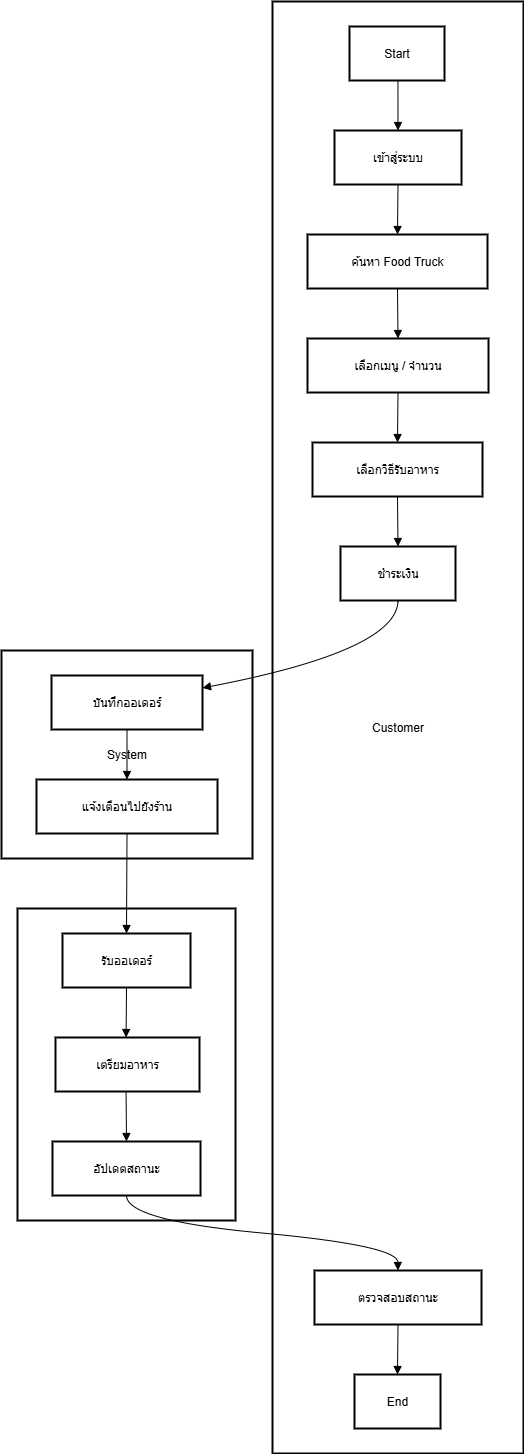

The diagram above was exported from draw.io. Its source (the exported page's mxGraphModel, read from the mxfile embedded in the PNG):
<mxGraphModel dx="1426" dy="751" grid="1" gridSize="10" guides="1" tooltips="1" connect="1" arrows="1" fold="1" page="1" pageScale="1" pageWidth="827" pageHeight="1169" math="0" shadow="0">
  <root>
    <mxCell id="0" />
    <mxCell id="1" parent="0" />
    <mxCell id="PjvWrbladXYVUFwkSkC9-54" value="Staff" style="whiteSpace=wrap;strokeWidth=2;" vertex="1" parent="1">
      <mxGeometry x="36" y="1797" width="218" height="312" as="geometry" />
    </mxCell>
    <mxCell id="PjvWrbladXYVUFwkSkC9-55" value="System" style="whiteSpace=wrap;strokeWidth=2;" vertex="1" parent="1">
      <mxGeometry x="20" y="1539" width="251" height="208" as="geometry" />
    </mxCell>
    <mxCell id="PjvWrbladXYVUFwkSkC9-56" value="Customer" style="whiteSpace=wrap;strokeWidth=2;" vertex="1" parent="1">
      <mxGeometry x="291" y="890" width="251" height="1452" as="geometry" />
    </mxCell>
    <mxCell id="PjvWrbladXYVUFwkSkC9-57" value="Start" style="whiteSpace=wrap;strokeWidth=2;" vertex="1" parent="1">
      <mxGeometry x="368" y="915" width="95" height="54" as="geometry" />
    </mxCell>
    <mxCell id="PjvWrbladXYVUFwkSkC9-58" value="เข้าสู่ระบบ" style="whiteSpace=wrap;strokeWidth=2;" vertex="1" parent="1">
      <mxGeometry x="353" y="1019" width="127" height="54" as="geometry" />
    </mxCell>
    <mxCell id="PjvWrbladXYVUFwkSkC9-59" value="ค้นหา Food Truck" style="whiteSpace=wrap;strokeWidth=2;" vertex="1" parent="1">
      <mxGeometry x="326" y="1123" width="180" height="54" as="geometry" />
    </mxCell>
    <mxCell id="PjvWrbladXYVUFwkSkC9-60" value="เลือกเมนู / จำนวน" style="whiteSpace=wrap;strokeWidth=2;" vertex="1" parent="1">
      <mxGeometry x="326" y="1227" width="181" height="54" as="geometry" />
    </mxCell>
    <mxCell id="PjvWrbladXYVUFwkSkC9-61" value="เลือกวิธีรับอาหาร" style="whiteSpace=wrap;strokeWidth=2;" vertex="1" parent="1">
      <mxGeometry x="331" y="1331" width="170" height="54" as="geometry" />
    </mxCell>
    <mxCell id="PjvWrbladXYVUFwkSkC9-62" value="ชำระเงิน" style="whiteSpace=wrap;strokeWidth=2;" vertex="1" parent="1">
      <mxGeometry x="359" y="1435" width="115" height="54" as="geometry" />
    </mxCell>
    <mxCell id="PjvWrbladXYVUFwkSkC9-63" value="ตรวจสอบสถานะ" style="whiteSpace=wrap;strokeWidth=2;" vertex="1" parent="1">
      <mxGeometry x="333" y="2159" width="167" height="54" as="geometry" />
    </mxCell>
    <mxCell id="PjvWrbladXYVUFwkSkC9-64" value="End" style="whiteSpace=wrap;strokeWidth=2;" vertex="1" parent="1">
      <mxGeometry x="373" y="2263" width="86" height="54" as="geometry" />
    </mxCell>
    <mxCell id="PjvWrbladXYVUFwkSkC9-65" value="บันทึกออเดอร์" style="whiteSpace=wrap;strokeWidth=2;" vertex="1" parent="1">
      <mxGeometry x="70" y="1564" width="151" height="54" as="geometry" />
    </mxCell>
    <mxCell id="PjvWrbladXYVUFwkSkC9-66" value="แจ้งเตือนไปยังร้าน" style="whiteSpace=wrap;strokeWidth=2;" vertex="1" parent="1">
      <mxGeometry x="55" y="1668" width="181" height="54" as="geometry" />
    </mxCell>
    <mxCell id="PjvWrbladXYVUFwkSkC9-67" value="รับออเดอร์" style="whiteSpace=wrap;strokeWidth=2;" vertex="1" parent="1">
      <mxGeometry x="81" y="1822" width="128" height="54" as="geometry" />
    </mxCell>
    <mxCell id="PjvWrbladXYVUFwkSkC9-68" value="เตรียมอาหาร" style="whiteSpace=wrap;strokeWidth=2;" vertex="1" parent="1">
      <mxGeometry x="74" y="1926" width="144" height="54" as="geometry" />
    </mxCell>
    <mxCell id="PjvWrbladXYVUFwkSkC9-69" value="อัปเดตสถานะ" style="whiteSpace=wrap;strokeWidth=2;" vertex="1" parent="1">
      <mxGeometry x="71" y="2030" width="148" height="54" as="geometry" />
    </mxCell>
    <mxCell id="PjvWrbladXYVUFwkSkC9-70" value="" style="curved=1;startArrow=none;endArrow=block;exitX=0.51;exitY=1;entryX=0.5;entryY=0;rounded=0;" edge="1" parent="1" source="PjvWrbladXYVUFwkSkC9-57" target="PjvWrbladXYVUFwkSkC9-58">
      <mxGeometry relative="1" as="geometry">
        <Array as="points" />
      </mxGeometry>
    </mxCell>
    <mxCell id="PjvWrbladXYVUFwkSkC9-71" value="" style="curved=1;startArrow=none;endArrow=block;exitX=0.5;exitY=1;entryX=0.5;entryY=0;rounded=0;" edge="1" parent="1" source="PjvWrbladXYVUFwkSkC9-58" target="PjvWrbladXYVUFwkSkC9-59">
      <mxGeometry relative="1" as="geometry">
        <Array as="points" />
      </mxGeometry>
    </mxCell>
    <mxCell id="PjvWrbladXYVUFwkSkC9-72" value="" style="curved=1;startArrow=none;endArrow=block;exitX=0.5;exitY=1;entryX=0.5;entryY=0;rounded=0;" edge="1" parent="1" source="PjvWrbladXYVUFwkSkC9-59" target="PjvWrbladXYVUFwkSkC9-60">
      <mxGeometry relative="1" as="geometry">
        <Array as="points" />
      </mxGeometry>
    </mxCell>
    <mxCell id="PjvWrbladXYVUFwkSkC9-73" value="" style="curved=1;startArrow=none;endArrow=block;exitX=0.5;exitY=1;entryX=0.5;entryY=0;rounded=0;" edge="1" parent="1" source="PjvWrbladXYVUFwkSkC9-60" target="PjvWrbladXYVUFwkSkC9-61">
      <mxGeometry relative="1" as="geometry">
        <Array as="points" />
      </mxGeometry>
    </mxCell>
    <mxCell id="PjvWrbladXYVUFwkSkC9-74" value="" style="curved=1;startArrow=none;endArrow=block;exitX=0.5;exitY=1;entryX=0.5;entryY=0;rounded=0;" edge="1" parent="1" source="PjvWrbladXYVUFwkSkC9-61" target="PjvWrbladXYVUFwkSkC9-62">
      <mxGeometry relative="1" as="geometry">
        <Array as="points" />
      </mxGeometry>
    </mxCell>
    <mxCell id="PjvWrbladXYVUFwkSkC9-75" value="" style="curved=1;startArrow=none;endArrow=block;exitX=0.5;exitY=1;entryX=1;entryY=0.23;rounded=0;" edge="1" parent="1" source="PjvWrbladXYVUFwkSkC9-62" target="PjvWrbladXYVUFwkSkC9-65">
      <mxGeometry relative="1" as="geometry">
        <Array as="points">
          <mxPoint x="416" y="1539" />
        </Array>
      </mxGeometry>
    </mxCell>
    <mxCell id="PjvWrbladXYVUFwkSkC9-76" value="" style="curved=1;startArrow=none;endArrow=block;exitX=0.5;exitY=1;entryX=0.5;entryY=0;rounded=0;" edge="1" parent="1" source="PjvWrbladXYVUFwkSkC9-65" target="PjvWrbladXYVUFwkSkC9-66">
      <mxGeometry relative="1" as="geometry">
        <Array as="points" />
      </mxGeometry>
    </mxCell>
    <mxCell id="PjvWrbladXYVUFwkSkC9-77" value="" style="curved=1;startArrow=none;endArrow=block;exitX=0.5;exitY=1;entryX=0.5;entryY=0;rounded=0;" edge="1" parent="1" source="PjvWrbladXYVUFwkSkC9-66" target="PjvWrbladXYVUFwkSkC9-67">
      <mxGeometry relative="1" as="geometry">
        <Array as="points" />
      </mxGeometry>
    </mxCell>
    <mxCell id="PjvWrbladXYVUFwkSkC9-78" value="" style="curved=1;startArrow=none;endArrow=block;exitX=0.5;exitY=1;entryX=0.49;entryY=0;rounded=0;" edge="1" parent="1" source="PjvWrbladXYVUFwkSkC9-67" target="PjvWrbladXYVUFwkSkC9-68">
      <mxGeometry relative="1" as="geometry">
        <Array as="points" />
      </mxGeometry>
    </mxCell>
    <mxCell id="PjvWrbladXYVUFwkSkC9-79" value="" style="curved=1;startArrow=none;endArrow=block;exitX=0.49;exitY=1;entryX=0.5;entryY=0;rounded=0;" edge="1" parent="1" source="PjvWrbladXYVUFwkSkC9-68" target="PjvWrbladXYVUFwkSkC9-69">
      <mxGeometry relative="1" as="geometry">
        <Array as="points" />
      </mxGeometry>
    </mxCell>
    <mxCell id="PjvWrbladXYVUFwkSkC9-80" value="" style="curved=1;startArrow=none;endArrow=block;exitX=0.5;exitY=1;entryX=0.5;entryY=0;rounded=0;" edge="1" parent="1" source="PjvWrbladXYVUFwkSkC9-69" target="PjvWrbladXYVUFwkSkC9-63">
      <mxGeometry relative="1" as="geometry">
        <Array as="points">
          <mxPoint x="145" y="2109" />
          <mxPoint x="416" y="2134" />
        </Array>
      </mxGeometry>
    </mxCell>
    <mxCell id="PjvWrbladXYVUFwkSkC9-81" value="" style="curved=1;startArrow=none;endArrow=block;exitX=0.5;exitY=1;entryX=0.5;entryY=0;rounded=0;" edge="1" parent="1" source="PjvWrbladXYVUFwkSkC9-63" target="PjvWrbladXYVUFwkSkC9-64">
      <mxGeometry relative="1" as="geometry">
        <Array as="points" />
      </mxGeometry>
    </mxCell>
  </root>
</mxGraphModel>